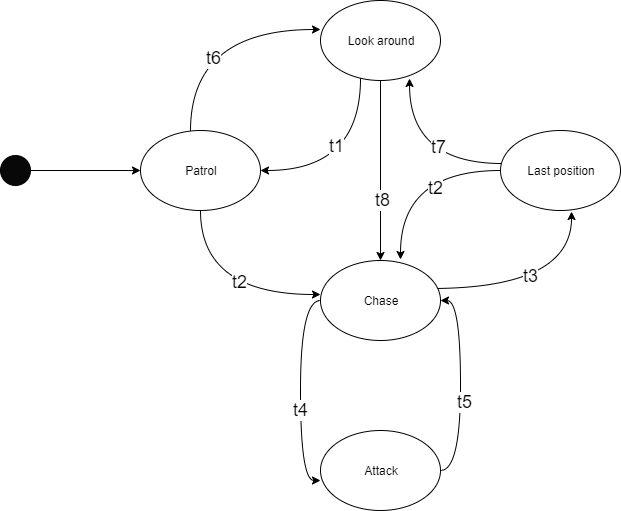

The diagram above was exported from draw.io. Its source (the exported page's mxGraphModel, read from the mxfile embedded in the PNG):
<mxGraphModel dx="1662" dy="762" grid="1" gridSize="10" guides="1" tooltips="1" connect="1" arrows="1" fold="1" page="1" pageScale="1" pageWidth="827" pageHeight="1169" math="0" shadow="0">
  <root>
    <mxCell id="0" />
    <mxCell id="1" parent="0" />
    <mxCell id="vGp1HSXG_jj6I5-cTb20-20" style="edgeStyle=orthogonalEdgeStyle;curved=1;orthogonalLoop=1;jettySize=auto;html=1;entryX=0;entryY=0.363;entryDx=0;entryDy=0;entryPerimeter=0;" edge="1" parent="1" source="vGp1HSXG_jj6I5-cTb20-1" target="vGp1HSXG_jj6I5-cTb20-2">
      <mxGeometry relative="1" as="geometry">
        <Array as="points">
          <mxPoint x="240" y="159" />
        </Array>
      </mxGeometry>
    </mxCell>
    <mxCell id="vGp1HSXG_jj6I5-cTb20-36" value="&lt;font style=&quot;font-size: 18px&quot;&gt;t6&lt;/font&gt;" style="text;html=1;align=center;verticalAlign=middle;resizable=0;points=[];labelBackgroundColor=#ffffff;" vertex="1" connectable="0" parent="vGp1HSXG_jj6I5-cTb20-20">
      <mxGeometry x="-0.3733" y="-22" relative="1" as="geometry">
        <mxPoint as="offset" />
      </mxGeometry>
    </mxCell>
    <mxCell id="vGp1HSXG_jj6I5-cTb20-35" style="edgeStyle=orthogonalEdgeStyle;curved=1;orthogonalLoop=1;jettySize=auto;html=1;entryX=0;entryY=0.425;entryDx=0;entryDy=0;entryPerimeter=0;exitX=0.5;exitY=1;exitDx=0;exitDy=0;" edge="1" parent="1" source="vGp1HSXG_jj6I5-cTb20-1" target="vGp1HSXG_jj6I5-cTb20-11">
      <mxGeometry relative="1" as="geometry" />
    </mxCell>
    <mxCell id="vGp1HSXG_jj6I5-cTb20-40" value="&lt;font style=&quot;font-size: 18px&quot;&gt;t2&lt;/font&gt;" style="text;html=1;align=center;verticalAlign=middle;resizable=0;points=[];labelBackgroundColor=#ffffff;" vertex="1" connectable="0" parent="vGp1HSXG_jj6I5-cTb20-35">
      <mxGeometry x="0.1961" y="13" relative="1" as="geometry">
        <mxPoint as="offset" />
      </mxGeometry>
    </mxCell>
    <mxCell id="vGp1HSXG_jj6I5-cTb20-1" value="Patrol" style="ellipse;whiteSpace=wrap;html=1;" vertex="1" parent="1">
      <mxGeometry x="190" y="260" width="120" height="80" as="geometry" />
    </mxCell>
    <mxCell id="vGp1HSXG_jj6I5-cTb20-19" style="edgeStyle=orthogonalEdgeStyle;curved=1;orthogonalLoop=1;jettySize=auto;html=1;entryX=1;entryY=0.5;entryDx=0;entryDy=0;" edge="1" parent="1" source="vGp1HSXG_jj6I5-cTb20-2" target="vGp1HSXG_jj6I5-cTb20-1">
      <mxGeometry relative="1" as="geometry">
        <Array as="points">
          <mxPoint x="410" y="300" />
        </Array>
      </mxGeometry>
    </mxCell>
    <mxCell id="vGp1HSXG_jj6I5-cTb20-37" value="&lt;font style=&quot;font-size: 18px&quot;&gt;t1&lt;/font&gt;" style="text;html=1;align=center;verticalAlign=middle;resizable=0;points=[];labelBackgroundColor=#ffffff;" vertex="1" connectable="0" parent="vGp1HSXG_jj6I5-cTb20-19">
      <mxGeometry x="-0.2897" y="-25" relative="1" as="geometry">
        <mxPoint as="offset" />
      </mxGeometry>
    </mxCell>
    <mxCell id="vGp1HSXG_jj6I5-cTb20-25" style="edgeStyle=orthogonalEdgeStyle;curved=1;orthogonalLoop=1;jettySize=auto;html=1;" edge="1" parent="1" source="vGp1HSXG_jj6I5-cTb20-2">
      <mxGeometry relative="1" as="geometry">
        <mxPoint x="430" y="390" as="targetPoint" />
      </mxGeometry>
    </mxCell>
    <mxCell id="vGp1HSXG_jj6I5-cTb20-38" value="&lt;font style=&quot;font-size: 18px&quot;&gt;t8&lt;br&gt;&lt;/font&gt;" style="text;html=1;align=center;verticalAlign=middle;resizable=0;points=[];labelBackgroundColor=#ffffff;" vertex="1" connectable="0" parent="vGp1HSXG_jj6I5-cTb20-25">
      <mxGeometry x="0.3222" y="1" relative="1" as="geometry">
        <mxPoint as="offset" />
      </mxGeometry>
    </mxCell>
    <mxCell id="vGp1HSXG_jj6I5-cTb20-2" value="Look around" style="ellipse;whiteSpace=wrap;html=1;" vertex="1" parent="1">
      <mxGeometry x="370" y="130" width="120" height="80" as="geometry" />
    </mxCell>
    <mxCell id="vGp1HSXG_jj6I5-cTb20-22" style="edgeStyle=orthogonalEdgeStyle;curved=1;orthogonalLoop=1;jettySize=auto;html=1;entryX=0.742;entryY=0.975;entryDx=0;entryDy=0;entryPerimeter=0;exitX=0.017;exitY=0.413;exitDx=0;exitDy=0;exitPerimeter=0;" edge="1" parent="1" source="vGp1HSXG_jj6I5-cTb20-10" target="vGp1HSXG_jj6I5-cTb20-2">
      <mxGeometry relative="1" as="geometry" />
    </mxCell>
    <mxCell id="vGp1HSXG_jj6I5-cTb20-39" value="&lt;font style=&quot;font-size: 18px&quot;&gt;t7&lt;/font&gt;" style="text;html=1;align=center;verticalAlign=middle;resizable=0;points=[];labelBackgroundColor=#ffffff;" vertex="1" connectable="0" parent="vGp1HSXG_jj6I5-cTb20-22">
      <mxGeometry x="-0.2693" y="-17" relative="1" as="geometry">
        <mxPoint as="offset" />
      </mxGeometry>
    </mxCell>
    <mxCell id="vGp1HSXG_jj6I5-cTb20-24" style="edgeStyle=orthogonalEdgeStyle;curved=1;orthogonalLoop=1;jettySize=auto;html=1;" edge="1" parent="1" source="vGp1HSXG_jj6I5-cTb20-10">
      <mxGeometry relative="1" as="geometry">
        <mxPoint x="450" y="389" as="targetPoint" />
      </mxGeometry>
    </mxCell>
    <mxCell id="vGp1HSXG_jj6I5-cTb20-43" value="&lt;font style=&quot;font-size: 18px&quot;&gt;t2&lt;/font&gt;" style="text;html=1;align=center;verticalAlign=middle;resizable=0;points=[];labelBackgroundColor=#ffffff;" vertex="1" connectable="0" parent="vGp1HSXG_jj6I5-cTb20-24">
      <mxGeometry x="-0.3016" y="17" relative="1" as="geometry">
        <mxPoint as="offset" />
      </mxGeometry>
    </mxCell>
    <mxCell id="vGp1HSXG_jj6I5-cTb20-10" value="Last position" style="ellipse;whiteSpace=wrap;html=1;" vertex="1" parent="1">
      <mxGeometry x="550" y="260" width="120" height="80" as="geometry" />
    </mxCell>
    <mxCell id="vGp1HSXG_jj6I5-cTb20-23" style="edgeStyle=orthogonalEdgeStyle;curved=1;orthogonalLoop=1;jettySize=auto;html=1;entryX=0.592;entryY=1.013;entryDx=0;entryDy=0;entryPerimeter=0;exitX=0.917;exitY=0.35;exitDx=0;exitDy=0;exitPerimeter=0;" edge="1" parent="1" source="vGp1HSXG_jj6I5-cTb20-11" target="vGp1HSXG_jj6I5-cTb20-10">
      <mxGeometry relative="1" as="geometry" />
    </mxCell>
    <mxCell id="vGp1HSXG_jj6I5-cTb20-42" value="&lt;font style=&quot;font-size: 18px&quot;&gt;t3&lt;/font&gt;" style="text;html=1;align=center;verticalAlign=middle;resizable=0;points=[];labelBackgroundColor=#ffffff;" vertex="1" connectable="0" parent="vGp1HSXG_jj6I5-cTb20-23">
      <mxGeometry x="-0.0918" y="13" relative="1" as="geometry">
        <mxPoint as="offset" />
      </mxGeometry>
    </mxCell>
    <mxCell id="vGp1HSXG_jj6I5-cTb20-31" style="edgeStyle=orthogonalEdgeStyle;curved=1;orthogonalLoop=1;jettySize=auto;html=1;entryX=0;entryY=0.625;entryDx=0;entryDy=0;entryPerimeter=0;exitX=0;exitY=0.5;exitDx=0;exitDy=0;" edge="1" parent="1" source="vGp1HSXG_jj6I5-cTb20-11" target="vGp1HSXG_jj6I5-cTb20-12">
      <mxGeometry relative="1" as="geometry" />
    </mxCell>
    <mxCell id="vGp1HSXG_jj6I5-cTb20-41" value="&lt;font style=&quot;font-size: 18px&quot;&gt;t4&lt;/font&gt;" style="text;html=1;align=center;verticalAlign=middle;resizable=0;points=[];labelBackgroundColor=#ffffff;" vertex="1" connectable="0" parent="vGp1HSXG_jj6I5-cTb20-31">
      <mxGeometry x="0.1727" y="-1" relative="1" as="geometry">
        <mxPoint as="offset" />
      </mxGeometry>
    </mxCell>
    <mxCell id="vGp1HSXG_jj6I5-cTb20-11" value="Chase" style="ellipse;whiteSpace=wrap;html=1;" vertex="1" parent="1">
      <mxGeometry x="370" y="390" width="120" height="80" as="geometry" />
    </mxCell>
    <mxCell id="vGp1HSXG_jj6I5-cTb20-30" style="edgeStyle=orthogonalEdgeStyle;curved=1;orthogonalLoop=1;jettySize=auto;html=1;entryX=1;entryY=0.5;entryDx=0;entryDy=0;exitX=1;exitY=0.5;exitDx=0;exitDy=0;" edge="1" parent="1" source="vGp1HSXG_jj6I5-cTb20-12" target="vGp1HSXG_jj6I5-cTb20-11">
      <mxGeometry relative="1" as="geometry" />
    </mxCell>
    <mxCell id="vGp1HSXG_jj6I5-cTb20-44" value="&lt;font style=&quot;font-size: 18px&quot;&gt;t5&lt;/font&gt;" style="text;html=1;align=center;verticalAlign=middle;resizable=0;points=[];labelBackgroundColor=#ffffff;" vertex="1" connectable="0" parent="vGp1HSXG_jj6I5-cTb20-30">
      <mxGeometry x="-0.1524" y="-3" relative="1" as="geometry">
        <mxPoint as="offset" />
      </mxGeometry>
    </mxCell>
    <mxCell id="vGp1HSXG_jj6I5-cTb20-12" value="Attack" style="ellipse;whiteSpace=wrap;html=1;" vertex="1" parent="1">
      <mxGeometry x="370" y="560" width="120" height="80" as="geometry" />
    </mxCell>
    <mxCell id="vGp1HSXG_jj6I5-cTb20-33" style="edgeStyle=orthogonalEdgeStyle;curved=1;orthogonalLoop=1;jettySize=auto;html=1;entryX=0;entryY=0.5;entryDx=0;entryDy=0;" edge="1" parent="1" source="vGp1HSXG_jj6I5-cTb20-32" target="vGp1HSXG_jj6I5-cTb20-1">
      <mxGeometry relative="1" as="geometry" />
    </mxCell>
    <mxCell id="vGp1HSXG_jj6I5-cTb20-32" value="" style="ellipse;whiteSpace=wrap;html=1;aspect=fixed;fillColor=#080808;" vertex="1" parent="1">
      <mxGeometry x="50" y="285" width="30" height="30" as="geometry" />
    </mxCell>
  </root>
</mxGraphModel>